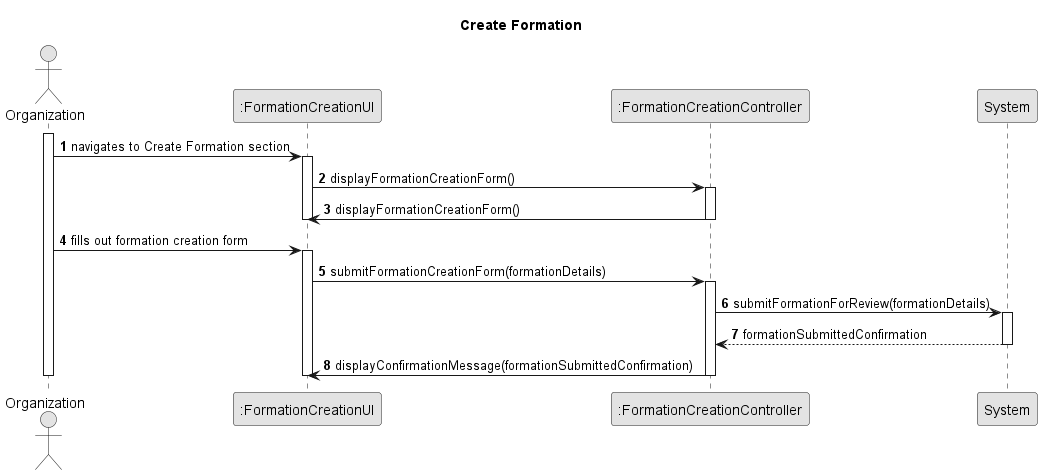

The diagram above was rendered by PlantUML. Its source (embedded in the PNG):
@startuml
skinparam monochrome true
skinparam packageStyle rectangle
skinparam shadowing false

title Create Formation

autonumber

actor Organization
participant ":FormationCreationUI" as ui_creation
participant ":FormationCreationController" as ctrl_creation
participant "System" as system

activate Organization

    Organization -> ui_creation : navigates to Create Formation section
    activate ui_creation
        ui_creation -> ctrl_creation : displayFormationCreationForm()
        activate ctrl_creation
            ctrl_creation -> ui_creation : displayFormationCreationForm()
        deactivate ctrl_creation
    deactivate ui_creation

    Organization -> ui_creation : fills out formation creation form
    activate ui_creation
        ui_creation -> ctrl_creation : submitFormationCreationForm(formationDetails)
        activate ctrl_creation
            ctrl_creation -> system : submitFormationForReview(formationDetails)
            activate system
                system --> ctrl_creation : formationSubmittedConfirmation
            deactivate system
            ctrl_creation -> ui_creation : displayConfirmationMessage(formationSubmittedConfirmation)
        deactivate ctrl_creation
    deactivate ui_creation

deactivate Organization

@enduml